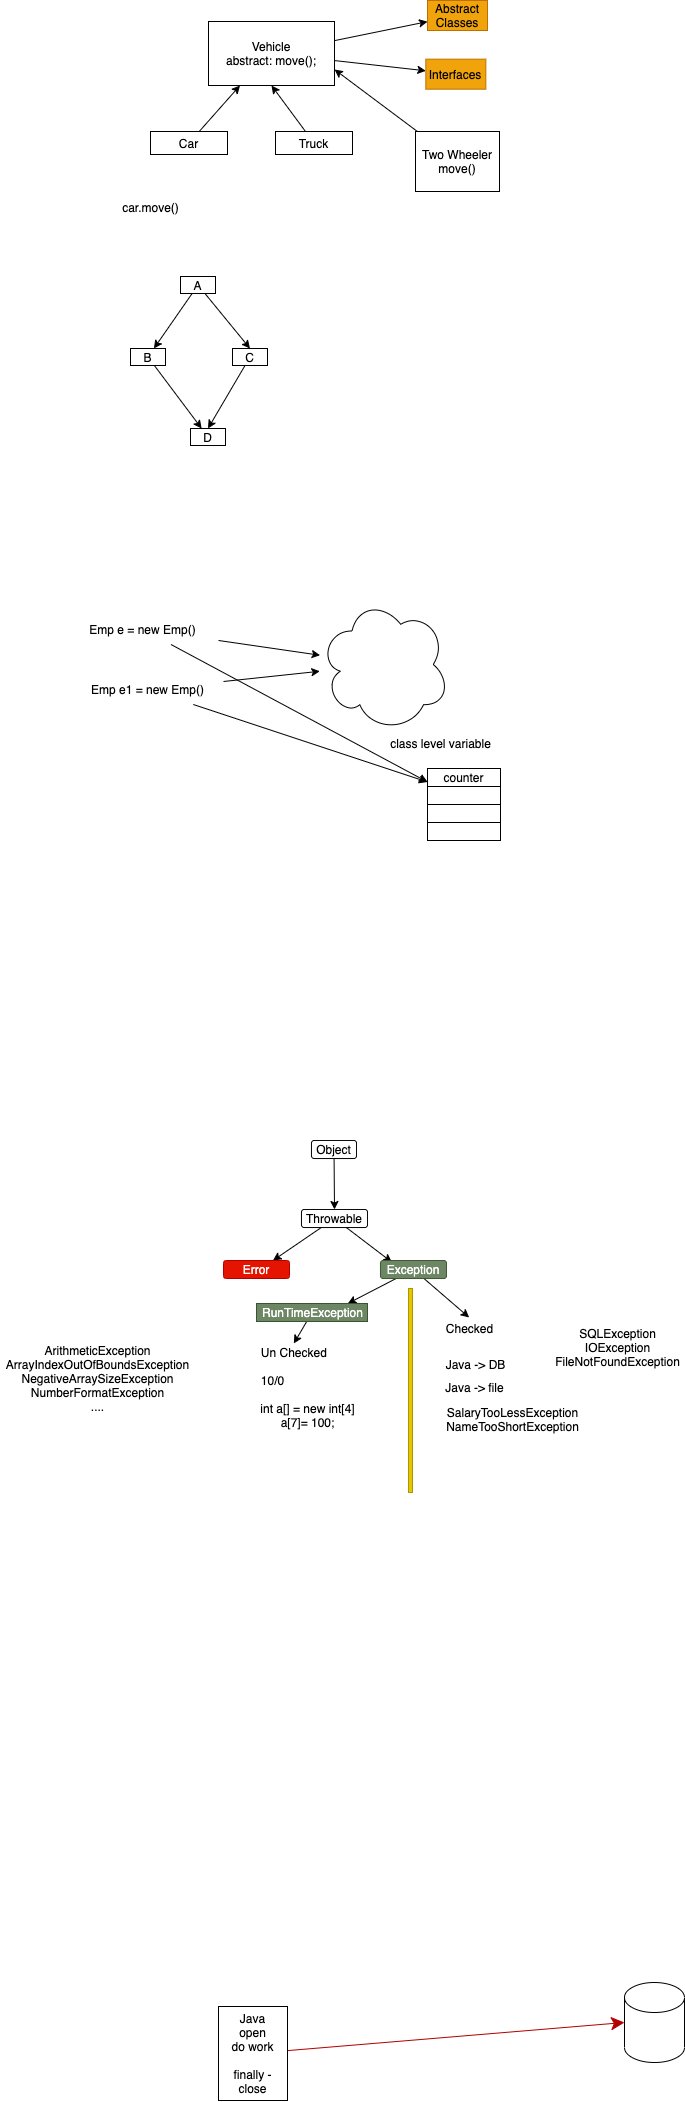

The diagram above was exported from draw.io. Its source (the exported page's mxGraphModel, read from the mxfile embedded in the PNG):
<mxGraphModel dx="599" dy="418" grid="0" gridSize="10" guides="1" tooltips="1" connect="1" arrows="1" fold="1" page="0" pageScale="1" pageWidth="827" pageHeight="1169" math="0" shadow="0">
  <root>
    <mxCell id="0" />
    <mxCell id="1" parent="0" />
    <mxCell id="11" style="edgeStyle=none;html=1;" edge="1" parent="1" source="2" target="13">
      <mxGeometry relative="1" as="geometry">
        <mxPoint x="521" y="128.66666666666663" as="targetPoint" />
      </mxGeometry>
    </mxCell>
    <mxCell id="12" style="edgeStyle=none;html=1;" edge="1" parent="1" source="2" target="14">
      <mxGeometry relative="1" as="geometry">
        <mxPoint x="566.3333333333333" y="192.66666666666663" as="targetPoint" />
      </mxGeometry>
    </mxCell>
    <mxCell id="2" value="Vehicle&lt;br&gt;abstract: move();" style="rounded=0;whiteSpace=wrap;html=1;" vertex="1" parent="1">
      <mxGeometry x="319" y="140" width="126" height="64" as="geometry" />
    </mxCell>
    <mxCell id="5" style="edgeStyle=none;html=1;entryX=0.25;entryY=1;entryDx=0;entryDy=0;" edge="1" parent="1" source="3" target="2">
      <mxGeometry relative="1" as="geometry" />
    </mxCell>
    <mxCell id="3" value="Car" style="rounded=0;whiteSpace=wrap;html=1;" vertex="1" parent="1">
      <mxGeometry x="261" y="250" width="77" height="23" as="geometry" />
    </mxCell>
    <mxCell id="6" style="edgeStyle=none;html=1;entryX=0.5;entryY=1;entryDx=0;entryDy=0;" edge="1" parent="1" source="4" target="2">
      <mxGeometry relative="1" as="geometry" />
    </mxCell>
    <mxCell id="4" value="Truck" style="rounded=0;whiteSpace=wrap;html=1;" vertex="1" parent="1">
      <mxGeometry x="386" y="250" width="77" height="23" as="geometry" />
    </mxCell>
    <mxCell id="7" value="car.move()" style="text;html=1;align=center;verticalAlign=middle;resizable=0;points=[];autosize=1;strokeColor=none;fillColor=none;" vertex="1" parent="1">
      <mxGeometry x="227" y="317" width="67" height="18" as="geometry" />
    </mxCell>
    <mxCell id="10" style="edgeStyle=none;html=1;entryX=1;entryY=0.75;entryDx=0;entryDy=0;" edge="1" parent="1" source="8" target="2">
      <mxGeometry relative="1" as="geometry" />
    </mxCell>
    <mxCell id="8" value="Two Wheeler&lt;br&gt;move()" style="rounded=0;whiteSpace=wrap;html=1;" vertex="1" parent="1">
      <mxGeometry x="526" y="250" width="84" height="60" as="geometry" />
    </mxCell>
    <mxCell id="13" value="Abstract Classes" style="text;html=1;strokeColor=#BD7000;fillColor=#f0a30a;align=center;verticalAlign=middle;whiteSpace=wrap;rounded=0;fontColor=#000000;" vertex="1" parent="1">
      <mxGeometry x="538" y="118.99666666666663" width="60" height="30" as="geometry" />
    </mxCell>
    <mxCell id="14" value="Interfaces" style="text;html=1;strokeColor=#BD7000;fillColor=#f0a30a;align=center;verticalAlign=middle;whiteSpace=wrap;rounded=0;fontColor=#000000;" vertex="1" parent="1">
      <mxGeometry x="536.3333333333333" y="177.66666666666663" width="60" height="30" as="geometry" />
    </mxCell>
    <mxCell id="18" style="edgeStyle=none;html=1;" edge="1" parent="1" source="15" target="16">
      <mxGeometry relative="1" as="geometry" />
    </mxCell>
    <mxCell id="19" style="edgeStyle=none;html=1;entryX=0.5;entryY=0;entryDx=0;entryDy=0;" edge="1" parent="1" source="15" target="17">
      <mxGeometry relative="1" as="geometry" />
    </mxCell>
    <mxCell id="15" value="A" style="rounded=0;whiteSpace=wrap;html=1;" vertex="1" parent="1">
      <mxGeometry x="291" y="395" width="35" height="17" as="geometry" />
    </mxCell>
    <mxCell id="21" style="edgeStyle=none;html=1;" edge="1" parent="1" source="16" target="20">
      <mxGeometry relative="1" as="geometry" />
    </mxCell>
    <mxCell id="16" value="B" style="rounded=0;whiteSpace=wrap;html=1;" vertex="1" parent="1">
      <mxGeometry x="241" y="467" width="35" height="17" as="geometry" />
    </mxCell>
    <mxCell id="22" style="edgeStyle=none;html=1;entryX=0.5;entryY=0;entryDx=0;entryDy=0;" edge="1" parent="1" source="17" target="20">
      <mxGeometry relative="1" as="geometry" />
    </mxCell>
    <mxCell id="17" value="C" style="rounded=0;whiteSpace=wrap;html=1;" vertex="1" parent="1">
      <mxGeometry x="343" y="467" width="35" height="17" as="geometry" />
    </mxCell>
    <mxCell id="20" value="D" style="rounded=0;whiteSpace=wrap;html=1;" vertex="1" parent="1">
      <mxGeometry x="301" y="547" width="35" height="17" as="geometry" />
    </mxCell>
    <mxCell id="25" style="edgeStyle=none;html=1;" edge="1" parent="1" source="23" target="24">
      <mxGeometry relative="1" as="geometry" />
    </mxCell>
    <mxCell id="32" style="edgeStyle=none;html=1;entryX=0;entryY=0.75;entryDx=0;entryDy=0;" edge="1" parent="1" source="23" target="28">
      <mxGeometry relative="1" as="geometry" />
    </mxCell>
    <mxCell id="23" value="Emp e = new Emp()" style="text;html=1;strokeColor=none;fillColor=none;align=center;verticalAlign=middle;whiteSpace=wrap;rounded=0;" vertex="1" parent="1">
      <mxGeometry x="178" y="733" width="151" height="30" as="geometry" />
    </mxCell>
    <mxCell id="24" value="" style="ellipse;shape=cloud;whiteSpace=wrap;html=1;" vertex="1" parent="1">
      <mxGeometry x="430" y="716" width="130" height="134" as="geometry" />
    </mxCell>
    <mxCell id="27" style="edgeStyle=none;html=1;" edge="1" parent="1" source="26" target="24">
      <mxGeometry relative="1" as="geometry" />
    </mxCell>
    <mxCell id="33" style="edgeStyle=none;html=1;entryX=0;entryY=0.75;entryDx=0;entryDy=0;" edge="1" parent="1" source="26" target="28">
      <mxGeometry relative="1" as="geometry" />
    </mxCell>
    <mxCell id="26" value="Emp e1 = new Emp()" style="text;html=1;strokeColor=none;fillColor=none;align=center;verticalAlign=middle;whiteSpace=wrap;rounded=0;" vertex="1" parent="1">
      <mxGeometry x="183" y="793" width="151" height="30" as="geometry" />
    </mxCell>
    <mxCell id="28" value="counter" style="rounded=0;whiteSpace=wrap;html=1;" vertex="1" parent="1">
      <mxGeometry x="538" y="887" width="73" height="18" as="geometry" />
    </mxCell>
    <mxCell id="29" value="" style="rounded=0;whiteSpace=wrap;html=1;" vertex="1" parent="1">
      <mxGeometry x="538" y="905" width="73" height="18" as="geometry" />
    </mxCell>
    <mxCell id="30" value="" style="rounded=0;whiteSpace=wrap;html=1;" vertex="1" parent="1">
      <mxGeometry x="538" y="923" width="73" height="18" as="geometry" />
    </mxCell>
    <mxCell id="31" value="" style="rounded=0;whiteSpace=wrap;html=1;" vertex="1" parent="1">
      <mxGeometry x="538" y="941" width="73" height="18" as="geometry" />
    </mxCell>
    <mxCell id="34" value="class level variable" style="text;html=1;align=center;verticalAlign=middle;resizable=0;points=[];autosize=1;strokeColor=none;fillColor=none;" vertex="1" parent="1">
      <mxGeometry x="495" y="853" width="111" height="18" as="geometry" />
    </mxCell>
    <mxCell id="40" style="edgeStyle=none;html=1;entryX=0.75;entryY=0;entryDx=0;entryDy=0;" edge="1" parent="1" source="36" target="38">
      <mxGeometry relative="1" as="geometry" />
    </mxCell>
    <mxCell id="42" style="edgeStyle=none;html=1;entryX=0.172;entryY=0.093;entryDx=0;entryDy=0;entryPerimeter=0;" edge="1" parent="1" source="36" target="39">
      <mxGeometry relative="1" as="geometry" />
    </mxCell>
    <mxCell id="36" value="Throwable" style="rounded=1;whiteSpace=wrap;html=1;" vertex="1" parent="1">
      <mxGeometry x="412" y="1328" width="66" height="18" as="geometry" />
    </mxCell>
    <mxCell id="41" style="edgeStyle=none;html=1;entryX=0.5;entryY=0;entryDx=0;entryDy=0;" edge="1" parent="1" source="37" target="36">
      <mxGeometry relative="1" as="geometry" />
    </mxCell>
    <mxCell id="37" value="Object" style="rounded=1;whiteSpace=wrap;html=1;" vertex="1" parent="1">
      <mxGeometry x="422" y="1259" width="45" height="18" as="geometry" />
    </mxCell>
    <mxCell id="38" value="Error" style="rounded=1;whiteSpace=wrap;html=1;fillColor=#e51400;fontColor=#ffffff;strokeColor=#B20000;" vertex="1" parent="1">
      <mxGeometry x="334" y="1379" width="66" height="18" as="geometry" />
    </mxCell>
    <mxCell id="50" style="edgeStyle=none;html=1;entryX=0.503;entryY=-0.111;entryDx=0;entryDy=0;entryPerimeter=0;" edge="1" parent="1" source="39" target="45">
      <mxGeometry relative="1" as="geometry" />
    </mxCell>
    <mxCell id="52" style="edgeStyle=none;html=1;entryX=0.823;entryY=0;entryDx=0;entryDy=0;entryPerimeter=0;" edge="1" parent="1" source="39" target="51">
      <mxGeometry relative="1" as="geometry" />
    </mxCell>
    <mxCell id="39" value="Exception" style="rounded=1;whiteSpace=wrap;html=1;fillColor=#6d8764;fontColor=#ffffff;strokeColor=#3A5431;" vertex="1" parent="1">
      <mxGeometry x="491" y="1379" width="66" height="18" as="geometry" />
    </mxCell>
    <mxCell id="43" value="" style="rounded=0;whiteSpace=wrap;html=1;fillColor=#e3c800;fontColor=#000000;strokeColor=#B09500;" vertex="1" parent="1">
      <mxGeometry x="519" y="1407" width="4" height="204" as="geometry" />
    </mxCell>
    <mxCell id="44" value="Un Checked&amp;nbsp;" style="text;html=1;align=center;verticalAlign=middle;resizable=0;points=[];autosize=1;strokeColor=none;fillColor=none;" vertex="1" parent="1">
      <mxGeometry x="366" y="1462" width="79" height="18" as="geometry" />
    </mxCell>
    <mxCell id="45" value="Checked" style="text;html=1;align=center;verticalAlign=middle;resizable=0;points=[];autosize=1;strokeColor=none;fillColor=none;" vertex="1" parent="1">
      <mxGeometry x="551" y="1438" width="57" height="18" as="geometry" />
    </mxCell>
    <mxCell id="46" value="10/0" style="text;html=1;align=center;verticalAlign=middle;resizable=0;points=[];autosize=1;strokeColor=none;fillColor=none;" vertex="1" parent="1">
      <mxGeometry x="366" y="1490" width="33" height="18" as="geometry" />
    </mxCell>
    <mxCell id="47" value="int a[] = new int[4]&lt;br&gt;a[7]= 100;" style="text;html=1;align=center;verticalAlign=middle;resizable=0;points=[];autosize=1;strokeColor=none;fillColor=none;" vertex="1" parent="1">
      <mxGeometry x="366" y="1518" width="104" height="32" as="geometry" />
    </mxCell>
    <mxCell id="48" value="Java -&amp;gt; DB" style="text;html=1;align=center;verticalAlign=middle;resizable=0;points=[];autosize=1;strokeColor=none;fillColor=none;" vertex="1" parent="1">
      <mxGeometry x="551" y="1474" width="70" height="18" as="geometry" />
    </mxCell>
    <mxCell id="49" value="Java -&amp;gt; file" style="text;html=1;align=center;verticalAlign=middle;resizable=0;points=[];autosize=1;strokeColor=none;fillColor=none;" vertex="1" parent="1">
      <mxGeometry x="551" y="1497" width="68" height="18" as="geometry" />
    </mxCell>
    <mxCell id="53" style="edgeStyle=none;html=1;entryX=0.485;entryY=0;entryDx=0;entryDy=0;entryPerimeter=0;" edge="1" parent="1" source="51" target="44">
      <mxGeometry relative="1" as="geometry" />
    </mxCell>
    <mxCell id="51" value="RunTimeException" style="text;html=1;align=center;verticalAlign=middle;resizable=0;points=[];autosize=1;strokeColor=#3A5431;fillColor=#6d8764;fontColor=#ffffff;" vertex="1" parent="1">
      <mxGeometry x="367" y="1422" width="111" height="18" as="geometry" />
    </mxCell>
    <mxCell id="54" value="ArithmeticException&lt;br&gt;ArrayIndexOutOfBoundsException&lt;br&gt;NegativeArraySizeException&lt;br&gt;NumberFormatException&lt;br&gt;...." style="text;html=1;align=center;verticalAlign=middle;resizable=0;points=[];autosize=1;strokeColor=none;fillColor=none;" vertex="1" parent="1">
      <mxGeometry x="111" y="1460" width="193" height="74" as="geometry" />
    </mxCell>
    <mxCell id="55" value="SQLException&lt;br&gt;IOException&lt;br&gt;FileNotFoundException" style="text;html=1;align=center;verticalAlign=middle;resizable=0;points=[];autosize=1;strokeColor=none;fillColor=none;" vertex="1" parent="1">
      <mxGeometry x="660" y="1443" width="135" height="46" as="geometry" />
    </mxCell>
    <mxCell id="56" value="SalaryTooLessException&lt;br&gt;NameTooShortException" style="text;html=1;align=center;verticalAlign=middle;resizable=0;points=[];autosize=1;strokeColor=none;fillColor=none;" vertex="1" parent="1">
      <mxGeometry x="551" y="1522" width="143" height="32" as="geometry" />
    </mxCell>
    <mxCell id="59" style="edgeStyle=none;html=1;entryX=0;entryY=0.5;entryDx=0;entryDy=0;entryPerimeter=0;fillColor=#e51400;strokeColor=#B20000;endSize=11;" edge="1" parent="1" source="57" target="58">
      <mxGeometry relative="1" as="geometry" />
    </mxCell>
    <mxCell id="57" value="Java&lt;br&gt;open&lt;br&gt;do work&lt;br&gt;&lt;br&gt;finally - close" style="rounded=0;whiteSpace=wrap;html=1;" vertex="1" parent="1">
      <mxGeometry x="329" y="2125" width="69" height="94" as="geometry" />
    </mxCell>
    <mxCell id="58" value="" style="shape=cylinder3;whiteSpace=wrap;html=1;boundedLbl=1;backgroundOutline=1;size=15;" vertex="1" parent="1">
      <mxGeometry x="735" y="2101" width="60" height="80" as="geometry" />
    </mxCell>
  </root>
</mxGraphModel>